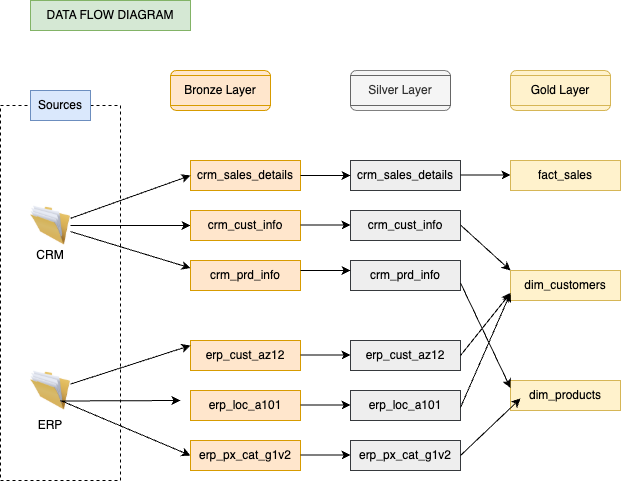

The diagram above was exported from draw.io. Its source (the exported page's mxGraphModel, read from the mxfile embedded in the PNG):
<mxGraphModel dx="954" dy="1808" grid="1" gridSize="10" guides="1" tooltips="1" connect="1" arrows="1" fold="1" page="1" pageScale="1" pageWidth="827" pageHeight="1169" math="0" shadow="0">
  <root>
    <mxCell id="0" />
    <mxCell id="1" parent="0" />
    <mxCell id="fwUOHFRfhbw48ohjxdoS-100" value="" style="rounded=0;whiteSpace=wrap;html=1;dashed=1;" vertex="1" parent="1">
      <mxGeometry x="50" y="75" width="120" height="375" as="geometry" />
    </mxCell>
    <mxCell id="fwUOHFRfhbw48ohjxdoS-2" value="" style="image;html=1;image=img/lib/clip_art/general/Full_Folder_128x128.png" vertex="1" parent="1">
      <mxGeometry x="80" y="165" width="40" height="60" as="geometry" />
    </mxCell>
    <mxCell id="fwUOHFRfhbw48ohjxdoS-3" value="" style="image;html=1;image=img/lib/clip_art/general/Full_Folder_128x128.png" vertex="1" parent="1">
      <mxGeometry x="80" y="330" width="40" height="60" as="geometry" />
    </mxCell>
    <mxCell id="fwUOHFRfhbw48ohjxdoS-4" value="CRM" style="text;html=1;align=center;verticalAlign=middle;whiteSpace=wrap;rounded=0;" vertex="1" parent="1">
      <mxGeometry x="70" y="210" width="60" height="30" as="geometry" />
    </mxCell>
    <mxCell id="fwUOHFRfhbw48ohjxdoS-5" value="ERP" style="text;html=1;align=center;verticalAlign=middle;whiteSpace=wrap;rounded=0;" vertex="1" parent="1">
      <mxGeometry x="70" y="380" width="60" height="30" as="geometry" />
    </mxCell>
    <mxCell id="fwUOHFRfhbw48ohjxdoS-6" value="" style="rounded=1;whiteSpace=wrap;html=1;fillColor=#ffe6cc;strokeColor=#d79b00;" vertex="1" parent="1">
      <mxGeometry x="220" y="40" width="100" height="40" as="geometry" />
    </mxCell>
    <mxCell id="fwUOHFRfhbw48ohjxdoS-7" value="Bronze Layer" style="text;html=1;align=center;verticalAlign=middle;whiteSpace=wrap;rounded=0;fillColor=#ffe6cc;strokeColor=#d79b00;" vertex="1" parent="1">
      <mxGeometry x="220" y="45" width="100" height="30" as="geometry" />
    </mxCell>
    <mxCell id="fwUOHFRfhbw48ohjxdoS-8" value="" style="rounded=1;whiteSpace=wrap;html=1;fillColor=#f5f5f5;strokeColor=#808080;fontColor=#333333;" vertex="1" parent="1">
      <mxGeometry x="400" y="40" width="100" height="40" as="geometry" />
    </mxCell>
    <mxCell id="fwUOHFRfhbw48ohjxdoS-9" value="" style="rounded=1;whiteSpace=wrap;html=1;fillColor=#fff2cc;strokeColor=#d6b656;" vertex="1" parent="1">
      <mxGeometry x="560" y="40" width="100" height="40" as="geometry" />
    </mxCell>
    <mxCell id="fwUOHFRfhbw48ohjxdoS-10" value="Silver Layer" style="text;html=1;align=center;verticalAlign=middle;whiteSpace=wrap;rounded=0;fillColor=#f5f5f5;strokeColor=#666666;fontColor=#333333;" vertex="1" parent="1">
      <mxGeometry x="400" y="45" width="100" height="30" as="geometry" />
    </mxCell>
    <mxCell id="fwUOHFRfhbw48ohjxdoS-11" value="Gold Layer" style="text;html=1;align=center;verticalAlign=middle;whiteSpace=wrap;rounded=0;fillColor=#fff2cc;strokeColor=#d6b656;" vertex="1" parent="1">
      <mxGeometry x="560" y="45" width="100" height="30" as="geometry" />
    </mxCell>
    <mxCell id="fwUOHFRfhbw48ohjxdoS-14" value="" style="endArrow=classic;html=1;rounded=0;entryX=0;entryY=0.5;entryDx=0;entryDy=0;" edge="1" parent="1" source="fwUOHFRfhbw48ohjxdoS-2">
      <mxGeometry width="50" height="50" relative="1" as="geometry">
        <mxPoint x="120" y="195.5" as="sourcePoint" />
        <mxPoint x="240" y="195" as="targetPoint" />
      </mxGeometry>
    </mxCell>
    <mxCell id="fwUOHFRfhbw48ohjxdoS-15" value="" style="rounded=1;whiteSpace=wrap;html=1;fillColor=#ffe6cc;strokeColor=#d79b00;" vertex="1" parent="1">
      <mxGeometry x="240" y="130" width="110" height="30" as="geometry" />
    </mxCell>
    <mxCell id="fwUOHFRfhbw48ohjxdoS-16" value="crm_sales_details" style="text;html=1;align=center;verticalAlign=middle;whiteSpace=wrap;rounded=0;fillColor=#ffe6cc;strokeColor=#d79b00;" vertex="1" parent="1">
      <mxGeometry x="240" y="130" width="110" height="30" as="geometry" />
    </mxCell>
    <mxCell id="fwUOHFRfhbw48ohjxdoS-22" value="" style="endArrow=classic;html=1;rounded=0;" edge="1" parent="1" source="fwUOHFRfhbw48ohjxdoS-2">
      <mxGeometry width="50" height="50" relative="1" as="geometry">
        <mxPoint x="120" y="190" as="sourcePoint" />
        <mxPoint x="240" y="145" as="targetPoint" />
      </mxGeometry>
    </mxCell>
    <mxCell id="fwUOHFRfhbw48ohjxdoS-25" value="" style="endArrow=classic;html=1;rounded=0;entryX=0;entryY=0.25;entryDx=0;entryDy=0;" edge="1" parent="1" source="fwUOHFRfhbw48ohjxdoS-2">
      <mxGeometry width="50" height="50" relative="1" as="geometry">
        <mxPoint x="140" y="215.5" as="sourcePoint" />
        <mxPoint x="240" y="237.5" as="targetPoint" />
      </mxGeometry>
    </mxCell>
    <mxCell id="fwUOHFRfhbw48ohjxdoS-44" value="" style="rounded=1;whiteSpace=wrap;html=1;fillColor=#ffe6cc;strokeColor=#d79b00;" vertex="1" parent="1">
      <mxGeometry x="240" y="310" width="110" height="30" as="geometry" />
    </mxCell>
    <mxCell id="fwUOHFRfhbw48ohjxdoS-45" value="erp_cust_az12" style="text;html=1;align=center;verticalAlign=middle;whiteSpace=wrap;rounded=0;fillColor=#ffe6cc;strokeColor=#d79b00;" vertex="1" parent="1">
      <mxGeometry x="240" y="310" width="110" height="30" as="geometry" />
    </mxCell>
    <mxCell id="fwUOHFRfhbw48ohjxdoS-46" value="" style="rounded=1;whiteSpace=wrap;html=1;fillColor=#ffe6cc;strokeColor=#d79b00;" vertex="1" parent="1">
      <mxGeometry x="240" y="360" width="110" height="30" as="geometry" />
    </mxCell>
    <mxCell id="fwUOHFRfhbw48ohjxdoS-47" value="erp_loc_a101" style="text;html=1;align=center;verticalAlign=middle;whiteSpace=wrap;rounded=0;fillColor=#ffe6cc;strokeColor=#d79b00;" vertex="1" parent="1">
      <mxGeometry x="240" y="360" width="110" height="30" as="geometry" />
    </mxCell>
    <mxCell id="fwUOHFRfhbw48ohjxdoS-48" value="" style="rounded=1;whiteSpace=wrap;html=1;fillColor=#ffe6cc;strokeColor=#d79b00;" vertex="1" parent="1">
      <mxGeometry x="240" y="410" width="110" height="30" as="geometry" />
    </mxCell>
    <mxCell id="fwUOHFRfhbw48ohjxdoS-49" value="erp_px_cat_g1v2" style="text;html=1;align=center;verticalAlign=middle;whiteSpace=wrap;rounded=0;fillColor=#ffe6cc;strokeColor=#d79b00;" vertex="1" parent="1">
      <mxGeometry x="240" y="410" width="110" height="30" as="geometry" />
    </mxCell>
    <mxCell id="fwUOHFRfhbw48ohjxdoS-50" value="" style="endArrow=classic;html=1;rounded=0;" edge="1" parent="1" source="fwUOHFRfhbw48ohjxdoS-3">
      <mxGeometry width="50" height="50" relative="1" as="geometry">
        <mxPoint x="120" y="360" as="sourcePoint" />
        <mxPoint x="240" y="315" as="targetPoint" />
      </mxGeometry>
    </mxCell>
    <mxCell id="fwUOHFRfhbw48ohjxdoS-51" value="" style="endArrow=classic;html=1;rounded=0;entryX=0;entryY=0.5;entryDx=0;entryDy=0;" edge="1" parent="1">
      <mxGeometry width="50" height="50" relative="1" as="geometry">
        <mxPoint x="110" y="370.5" as="sourcePoint" />
        <mxPoint x="230" y="370" as="targetPoint" />
      </mxGeometry>
    </mxCell>
    <mxCell id="fwUOHFRfhbw48ohjxdoS-54" value="" style="endArrow=classic;html=1;rounded=0;entryX=0;entryY=0.5;entryDx=0;entryDy=0;" edge="1" parent="1" target="fwUOHFRfhbw48ohjxdoS-49">
      <mxGeometry width="50" height="50" relative="1" as="geometry">
        <mxPoint x="110" y="370" as="sourcePoint" />
        <mxPoint x="250" y="248" as="targetPoint" />
        <Array as="points" />
      </mxGeometry>
    </mxCell>
    <mxCell id="fwUOHFRfhbw48ohjxdoS-58" value="crm_cust_info" style="text;html=1;align=center;verticalAlign=middle;whiteSpace=wrap;rounded=0;fillColor=#ffe6cc;strokeColor=#d79b00;" vertex="1" parent="1">
      <mxGeometry x="240" y="180" width="110" height="30" as="geometry" />
    </mxCell>
    <mxCell id="fwUOHFRfhbw48ohjxdoS-60" value="crm_prd_info" style="text;html=1;align=center;verticalAlign=middle;whiteSpace=wrap;rounded=0;fillColor=#ffe6cc;strokeColor=#d79b00;" vertex="1" parent="1">
      <mxGeometry x="240" y="230" width="110" height="30" as="geometry" />
    </mxCell>
    <mxCell id="fwUOHFRfhbw48ohjxdoS-62" value="crm_sales_details" style="text;html=1;align=center;verticalAlign=middle;whiteSpace=wrap;rounded=0;fillColor=#eeeeee;strokeColor=#36393d;" vertex="1" parent="1">
      <mxGeometry x="400" y="130" width="110" height="30" as="geometry" />
    </mxCell>
    <mxCell id="fwUOHFRfhbw48ohjxdoS-64" value="crm_cust_info" style="text;html=1;align=center;verticalAlign=middle;whiteSpace=wrap;rounded=0;fillColor=#eeeeee;strokeColor=#36393d;" vertex="1" parent="1">
      <mxGeometry x="400" y="180" width="110" height="30" as="geometry" />
    </mxCell>
    <mxCell id="fwUOHFRfhbw48ohjxdoS-66" value="crm_prd_info" style="text;html=1;align=center;verticalAlign=middle;whiteSpace=wrap;rounded=0;fillColor=#eeeeee;strokeColor=#36393d;" vertex="1" parent="1">
      <mxGeometry x="400" y="230" width="110" height="30" as="geometry" />
    </mxCell>
    <mxCell id="fwUOHFRfhbw48ohjxdoS-67" value="" style="endArrow=classic;html=1;rounded=0;exitX=1;exitY=0.5;exitDx=0;exitDy=0;" edge="1" parent="1" source="fwUOHFRfhbw48ohjxdoS-16">
      <mxGeometry width="50" height="50" relative="1" as="geometry">
        <mxPoint x="320" y="144.5" as="sourcePoint" />
        <mxPoint x="400" y="145" as="targetPoint" />
      </mxGeometry>
    </mxCell>
    <mxCell id="fwUOHFRfhbw48ohjxdoS-68" value="" style="endArrow=classic;html=1;rounded=0;exitX=1;exitY=0.5;exitDx=0;exitDy=0;" edge="1" parent="1">
      <mxGeometry width="50" height="50" relative="1" as="geometry">
        <mxPoint x="350" y="194.5" as="sourcePoint" />
        <mxPoint x="400" y="194.5" as="targetPoint" />
        <Array as="points">
          <mxPoint x="370" y="194.5" />
        </Array>
      </mxGeometry>
    </mxCell>
    <mxCell id="fwUOHFRfhbw48ohjxdoS-70" value="" style="endArrow=classic;html=1;rounded=0;exitX=1;exitY=0.5;exitDx=0;exitDy=0;" edge="1" parent="1">
      <mxGeometry width="50" height="50" relative="1" as="geometry">
        <mxPoint x="350" y="240" as="sourcePoint" />
        <mxPoint x="400" y="240" as="targetPoint" />
      </mxGeometry>
    </mxCell>
    <mxCell id="fwUOHFRfhbw48ohjxdoS-71" value="" style="rounded=1;whiteSpace=wrap;html=1;fillColor=#ffe6cc;strokeColor=#d79b00;" vertex="1" parent="1">
      <mxGeometry x="400" y="310" width="110" height="30" as="geometry" />
    </mxCell>
    <mxCell id="fwUOHFRfhbw48ohjxdoS-72" value="erp_cust_az12" style="text;html=1;align=center;verticalAlign=middle;whiteSpace=wrap;rounded=0;fillColor=#eeeeee;strokeColor=#36393d;" vertex="1" parent="1">
      <mxGeometry x="400" y="310" width="110" height="30" as="geometry" />
    </mxCell>
    <mxCell id="fwUOHFRfhbw48ohjxdoS-73" value="" style="rounded=1;whiteSpace=wrap;html=1;fillColor=#ffe6cc;strokeColor=#d79b00;" vertex="1" parent="1">
      <mxGeometry x="400" y="360" width="110" height="30" as="geometry" />
    </mxCell>
    <mxCell id="fwUOHFRfhbw48ohjxdoS-74" value="erp_loc_a101" style="text;html=1;align=center;verticalAlign=middle;whiteSpace=wrap;rounded=0;fillColor=#eeeeee;strokeColor=#36393d;" vertex="1" parent="1">
      <mxGeometry x="400" y="360" width="110" height="30" as="geometry" />
    </mxCell>
    <mxCell id="fwUOHFRfhbw48ohjxdoS-75" value="" style="rounded=1;whiteSpace=wrap;html=1;fillColor=#ffe6cc;strokeColor=#d79b00;" vertex="1" parent="1">
      <mxGeometry x="400" y="410" width="110" height="30" as="geometry" />
    </mxCell>
    <mxCell id="fwUOHFRfhbw48ohjxdoS-76" value="erp_px_cat_g1v2" style="text;html=1;align=center;verticalAlign=middle;whiteSpace=wrap;rounded=0;fillColor=#eeeeee;strokeColor=#36393d;" vertex="1" parent="1">
      <mxGeometry x="400" y="410" width="110" height="30" as="geometry" />
    </mxCell>
    <mxCell id="fwUOHFRfhbw48ohjxdoS-77" value="" style="endArrow=classic;html=1;rounded=0;exitX=1;exitY=0.5;exitDx=0;exitDy=0;" edge="1" parent="1">
      <mxGeometry width="50" height="50" relative="1" as="geometry">
        <mxPoint x="350" y="424.5" as="sourcePoint" />
        <mxPoint x="400" y="424.5" as="targetPoint" />
      </mxGeometry>
    </mxCell>
    <mxCell id="fwUOHFRfhbw48ohjxdoS-81" value="" style="endArrow=classic;html=1;rounded=0;exitX=1;exitY=0.5;exitDx=0;exitDy=0;" edge="1" parent="1">
      <mxGeometry width="50" height="50" relative="1" as="geometry">
        <mxPoint x="350" y="374.5" as="sourcePoint" />
        <mxPoint x="400" y="374.5" as="targetPoint" />
      </mxGeometry>
    </mxCell>
    <mxCell id="fwUOHFRfhbw48ohjxdoS-83" value="" style="endArrow=classic;html=1;rounded=0;exitX=1;exitY=0.5;exitDx=0;exitDy=0;" edge="1" parent="1">
      <mxGeometry width="50" height="50" relative="1" as="geometry">
        <mxPoint x="350" y="324.5" as="sourcePoint" />
        <mxPoint x="400" y="324.5" as="targetPoint" />
      </mxGeometry>
    </mxCell>
    <mxCell id="fwUOHFRfhbw48ohjxdoS-84" value="fact_sales" style="text;html=1;align=center;verticalAlign=middle;whiteSpace=wrap;rounded=0;fillColor=#fff2cc;strokeColor=#d6b656;" vertex="1" parent="1">
      <mxGeometry x="560" y="130" width="110" height="30" as="geometry" />
    </mxCell>
    <mxCell id="fwUOHFRfhbw48ohjxdoS-85" value="dim_customers" style="text;html=1;align=center;verticalAlign=middle;whiteSpace=wrap;rounded=0;fillColor=#fff2cc;strokeColor=#d6b656;" vertex="1" parent="1">
      <mxGeometry x="560" y="240" width="110" height="30" as="geometry" />
    </mxCell>
    <mxCell id="fwUOHFRfhbw48ohjxdoS-86" value="dim_products" style="text;html=1;align=center;verticalAlign=middle;whiteSpace=wrap;rounded=0;fillColor=#fff2cc;strokeColor=#d6b656;" vertex="1" parent="1">
      <mxGeometry x="560" y="350" width="110" height="30" as="geometry" />
    </mxCell>
    <mxCell id="fwUOHFRfhbw48ohjxdoS-87" value="" style="endArrow=classic;html=1;rounded=0;exitX=1;exitY=0.5;exitDx=0;exitDy=0;" edge="1" parent="1">
      <mxGeometry width="50" height="50" relative="1" as="geometry">
        <mxPoint x="510" y="144.5" as="sourcePoint" />
        <mxPoint x="560" y="144.5" as="targetPoint" />
      </mxGeometry>
    </mxCell>
    <mxCell id="fwUOHFRfhbw48ohjxdoS-88" value="" style="endArrow=classic;html=1;rounded=0;exitX=1;exitY=0.5;exitDx=0;exitDy=0;entryX=0;entryY=0;entryDx=0;entryDy=0;" edge="1" parent="1" target="fwUOHFRfhbw48ohjxdoS-85">
      <mxGeometry width="50" height="50" relative="1" as="geometry">
        <mxPoint x="510" y="194.5" as="sourcePoint" />
        <mxPoint x="560" y="194.5" as="targetPoint" />
      </mxGeometry>
    </mxCell>
    <mxCell id="fwUOHFRfhbw48ohjxdoS-91" value="" style="endArrow=classic;html=1;rounded=0;exitX=1;exitY=0.5;exitDx=0;exitDy=0;entryX=0;entryY=0.25;entryDx=0;entryDy=0;" edge="1" parent="1" source="fwUOHFRfhbw48ohjxdoS-76">
      <mxGeometry width="50" height="50" relative="1" as="geometry">
        <mxPoint x="520" y="213" as="sourcePoint" />
        <mxPoint x="570" y="368" as="targetPoint" />
      </mxGeometry>
    </mxCell>
    <mxCell id="fwUOHFRfhbw48ohjxdoS-92" value="" style="endArrow=classic;html=1;rounded=0;exitX=1;exitY=0.5;exitDx=0;exitDy=0;entryX=0;entryY=0.75;entryDx=0;entryDy=0;" edge="1" parent="1" target="fwUOHFRfhbw48ohjxdoS-85">
      <mxGeometry width="50" height="50" relative="1" as="geometry">
        <mxPoint x="510" y="377" as="sourcePoint" />
        <mxPoint x="570" y="320" as="targetPoint" />
      </mxGeometry>
    </mxCell>
    <mxCell id="fwUOHFRfhbw48ohjxdoS-93" value="" style="endArrow=classic;html=1;rounded=0;exitX=1;exitY=0.5;exitDx=0;exitDy=0;entryX=0;entryY=0.75;entryDx=0;entryDy=0;" edge="1" parent="1" source="fwUOHFRfhbw48ohjxdoS-72" target="fwUOHFRfhbw48ohjxdoS-85">
      <mxGeometry width="50" height="50" relative="1" as="geometry">
        <mxPoint x="530" y="445" as="sourcePoint" />
        <mxPoint x="590" y="388" as="targetPoint" />
      </mxGeometry>
    </mxCell>
    <mxCell id="fwUOHFRfhbw48ohjxdoS-98" value="" style="endArrow=classic;html=1;rounded=0;exitX=1;exitY=0.75;exitDx=0;exitDy=0;entryX=0;entryY=0.25;entryDx=0;entryDy=0;" edge="1" parent="1" source="fwUOHFRfhbw48ohjxdoS-66" target="fwUOHFRfhbw48ohjxdoS-86">
      <mxGeometry width="50" height="50" relative="1" as="geometry">
        <mxPoint x="520" y="263" as="sourcePoint" />
        <mxPoint x="570" y="260" as="targetPoint" />
      </mxGeometry>
    </mxCell>
    <mxCell id="fwUOHFRfhbw48ohjxdoS-99" value="DATA FLOW DIAGRAM" style="text;html=1;align=center;verticalAlign=middle;whiteSpace=wrap;rounded=0;fillColor=#d5e8d4;strokeColor=#82b366;" vertex="1" parent="1">
      <mxGeometry x="80" y="-30" width="160" height="30" as="geometry" />
    </mxCell>
    <mxCell id="fwUOHFRfhbw48ohjxdoS-1" value="Sources" style="text;html=1;align=center;verticalAlign=middle;whiteSpace=wrap;rounded=0;fillColor=#dae8fc;strokeColor=#6c8ebf;" vertex="1" parent="1">
      <mxGeometry x="80" y="60" width="60" height="30" as="geometry" />
    </mxCell>
  </root>
</mxGraphModel>